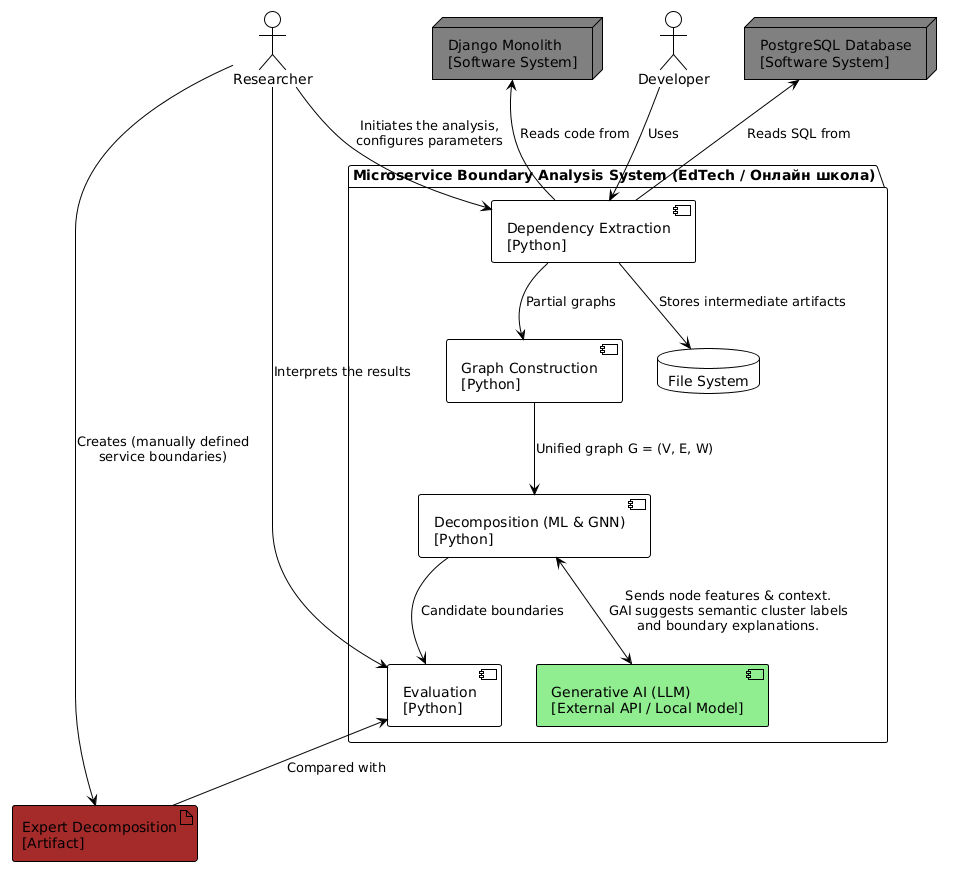

The diagram above was rendered by PlantUML. Its source (embedded in the PNG):
@startuml
!theme plain
skinparam componentStyle uml2

actor "Researcher" as researcher
actor "Developer" as developer

package "Microservice Boundary Analysis System (EdTech / Онлайн школа)" {
    component "Dependency Extraction\n[Python]" as extraction
    component "Graph Construction\n[Python]" as graph
    component "Decomposition (ML & GNN)\n[Python]" as decomposition
    component "Evaluation\n[Python]" as evaluation
    database "File System" as fs
    
    ' Интеграция Generative AI
    component "Generative AI (LLM)\n[External API / Local Model]" as gai #LightGreen
}

node "Django Monolith\n[Software System]" as monolith #Gray
node "PostgreSQL Database\n[Software System]" as db #Gray
artifact "Expert Decomposition\n[Artifact]" as expert #Brown

researcher --> extraction : Initiates the analysis,\nconfigures parameters
developer --> extraction : Uses
researcher --> expert : Creates (manually defined\nservice boundaries)
researcher --> evaluation : Interprets the results

extraction -up-> monolith : Reads code from
extraction -up-> db : Reads SQL from
extraction --> fs : Stores intermediate artifacts
extraction --> graph : Partial graphs

graph --> decomposition : Unified graph G = (V, E, W)

' Как GAI интегрирован в продукт:
decomposition <--> gai : Sends node features & context.\nGAI suggests semantic cluster labels\nand boundary explanations.

decomposition --> evaluation : Candidate boundaries
evaluation <-- expert : Compared with
@enduml